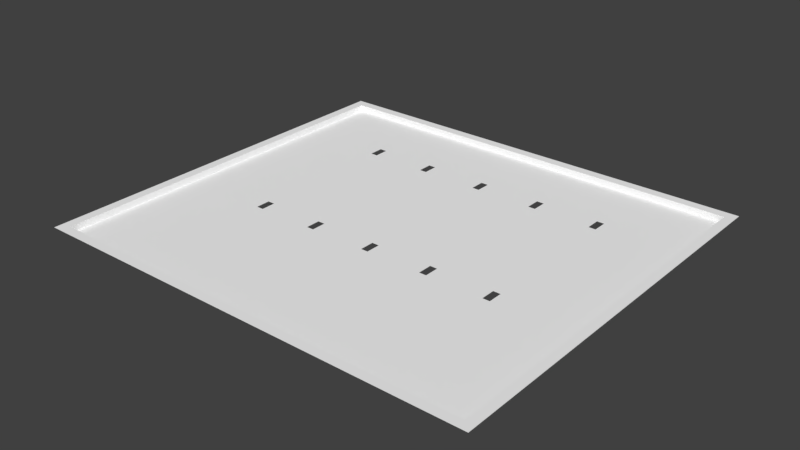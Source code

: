 # Source: PKCeiling.blend  (saved by Blender 2.79.0; exported with 4.5.12 LTS)
import bpy
from mathutils import Matrix  # noqa: F401  (used for matrix-valued properties, if any)

bpy.ops.wm.read_factory_settings(use_empty=True)
scene = bpy.context.scene
scene.name = 'Scene'

# ---- collections
col_collection_1 = bpy.data.collections.new('Collection 1'); scene.collection.children.link(col_collection_1)

# ---- materials (node trees are filled in below, after node groups)
mat_wall3inst = bpy.data.materials.new('Wall3INST')
mat_wall3inst.alpha_threshold = 0.0
mat_wall3inst.use_transparent_shadow = False
mat_wall3inst.diffuse_color = (0.9531, 0.9531, 0.9531, 1.0)
mat_wall3inst.roughness = 0.5

# ---- material node trees

# ---- world
world_world = bpy.data.worlds.new('World'); scene.world = world_world
world_world.color = (0.05088, 0.05088, 0.05088)
world_world.use_sun_shadow = False
world_world.sun_shadow_jitter_overblur = 0.0
world_world.cycles.sampling_method = 'MANUAL'

# ---- meshes
me_sm_pkceiling = bpy.data.meshes.new('SM_PKCeiling')
me_sm_pkceiling.from_pydata([(-337.5, 300.7, -5.0), (-337.5, 193.0, 5.0), (-337.5, 300.7, 5.0), (-337.5, 193.0, -5.0), (-337.5, 170.1, 5.0), (-337.5, 170.1, -5.0), (-337.5, -56.97, 5.0), (-337.5, -56.97, -5.0), (-337.5, -79.75, 5.0), (-337.5, -79.75, -5.0), (-337.5, -300.7, 5.0), (-337.5, -300.7, -5.0), (337.5, -300.7, 5.0), (210.1, -300.7, -5.0), (337.5, -300.7, -5.0), (210.1, -300.7, 5.0), (198.8, -300.7, -5.0), (198.8, -300.7, 5.0), (109.9, -300.7, -5.0), (109.9, -300.7, 5.0), (98.52, -300.7, -5.0), (98.52, -300.7, 5.0), (10.2, -300.7, -5.0), (10.2, -300.7, 5.0), (-1.117, -300.7, -5.0), (-1.117, -300.7, 5.0), (-90.08, -300.7, -5.0), (-90.08, -300.7, 5.0), (-101.3, -300.7, -5.0), (-101.3, -300.7, 5.0), (-189.8, -300.7, -5.0), (-189.8, -300.7, 5.0), (-201.0, -300.7, -5.0), (-201.0, -300.7, 5.0), (337.5, 193.0, -5.0), (337.5, 300.7, -5.0), (337.5, 300.7, 5.0), (337.5, 193.0, 5.0), (337.5, 170.1, -5.0), (337.5, 170.1, 5.0), (337.5, -56.97, -5.0), (337.5, -56.97, 5.0), (337.5, -79.75, -5.0), (337.5, -79.75, 5.0), (-201.0, 300.7, -5.0), (-201.0, 300.7, 5.0), (-189.8, 300.7, -5.0), (-189.8, 300.7, 5.0), (-101.3, 300.7, -5.0), (-101.3, 300.7, 5.0), (-90.08, 300.7, -5.0), (-90.08, 300.7, 5.0), (-1.117, 300.7, -5.0), (-1.117, 300.7, 5.0), (10.2, 300.7, -5.0), (10.2, 300.7, 5.0), (98.52, 300.7, -5.0), (98.52, 300.7, 5.0), (109.9, 300.7, -5.0), (109.9, 300.7, 5.0), (198.8, 300.7, -5.0), (198.8, 300.7, 5.0), (210.1, 300.7, -5.0), (210.1, 300.7, 5.0), (-201.0, -79.75, -5.0), (-189.8, -79.75, -5.0), (-201.0, -56.97, -5.0), (-101.3, -79.75, -5.0), (-189.8, -56.97, -5.0), (-90.08, -79.75, -5.0), (-101.3, -56.97, -5.0), (-1.117, -79.75, -5.0), (-90.08, -56.97, -5.0), (10.2, -79.75, -5.0), (-1.117, -56.97, -5.0), (98.52, -79.75, -5.0), (10.2, -56.97, -5.0), (109.9, -79.75, -5.0), (98.52, -56.97, -5.0), (198.8, -79.75, -5.0), (198.8, -56.97, -5.0), (210.1, -79.75, -5.0), (109.9, -56.97, -5.0), (210.1, -56.97, -5.0), (210.1, 170.1, -5.0), (198.8, 170.1, -5.0), (210.1, 193.0, -5.0), (109.9, 170.1, -5.0), (198.8, 193.0, -5.0), (109.9, 193.0, -5.0), (98.52, 193.0, -5.0), (98.52, 170.1, -5.0), (10.2, 193.0, -5.0), (10.2, 170.1, -5.0), (-1.117, 193.0, -5.0), (-1.117, 170.1, -5.0), (-90.08, 193.0, -5.0), (-90.08, 170.1, -5.0), (-101.3, 193.0, -5.0), (-101.3, 170.1, -5.0), (-189.8, 193.0, -5.0), (-189.8, 170.1, -5.0), (-201.0, 193.0, -5.0), (-201.0, 170.1, -5.0), (352.5, 300.7, 5.0), (337.5, 315.7, 5.0), (352.5, 315.7, 5.0), (210.1, 315.7, 5.0), (352.5, 193.0, 5.0), (198.8, 315.7, 5.0), (352.5, 170.1, 5.0), (352.5, -56.97, 5.0), (109.9, 315.7, 5.0), (98.52, 315.7, 5.0), (352.5, -79.75, 5.0), (10.2, 315.7, 5.0), (352.5, -300.7, 5.0), (352.5, -315.7, 5.0), (-1.117, 315.7, 5.0), (337.5, -315.7, 5.0), (210.1, -315.7, 5.0), (-90.08, 315.7, 5.0), (198.8, -315.7, 5.0), (-101.3, 315.7, 5.0), (109.9, -315.7, 5.0), (-189.8, 315.7, 5.0), (-201.0, 315.7, 5.0), (98.52, -315.7, 5.0), (-337.5, 315.7, 5.0), (10.2, -315.7, 5.0), (-1.117, -315.7, 5.0), (-90.08, -315.7, 5.0), (-101.3, -315.7, 5.0), (-189.8, -315.7, 5.0), (-201.0, -315.7, 5.0), (-337.5, -315.7, 5.0), (-352.5, -315.7, 5.0), (-352.5, -300.7, 5.0), (-352.5, -79.75, 5.0), (-352.5, -56.97, 5.0), (-352.5, 170.1, 5.0), (-352.5, 193.0, 5.0), (-352.5, 300.7, 5.0), (-352.5, 315.7, 5.0)], [], [(0, 1, 2), (1, 0, 3), (3, 4, 1), (4, 3, 5), (5, 6, 4), (6, 5, 7), (7, 8, 6), (8, 7, 9), (9, 10, 8), (10, 9, 11), (12, 13, 14), (12, 15, 13), (15, 16, 13), (15, 17, 16), (17, 18, 16), (17, 19, 18), (19, 20, 18), (19, 21, 20), (21, 22, 20), (21, 23, 22), (23, 24, 22), (23, 25, 24), (25, 26, 24), (25, 27, 26), (27, 28, 26), (27, 29, 28), (29, 30, 28), (29, 31, 30), (31, 32, 30), (31, 33, 32), (33, 11, 32), (33, 10, 11), (34, 35, 36), (36, 37, 34), (38, 34, 37), (37, 39, 38), (40, 38, 39), (39, 41, 40), (42, 40, 41), (41, 43, 42), (14, 42, 43), (43, 12, 14), (44, 0, 2), (44, 2, 45), (44, 45, 46), (46, 45, 47), (48, 46, 47), (48, 47, 49), (48, 49, 50), (50, 49, 51), (52, 50, 51), (52, 51, 53), (52, 53, 54), (54, 53, 55), (56, 54, 55), (56, 55, 57), (56, 57, 58), (58, 57, 59), (59, 60, 58), (60, 59, 61), (61, 62, 60), (62, 61, 63), (35, 62, 63), (35, 63, 36), (11, 9, 32), (32, 9, 64), (32, 64, 30), (7, 64, 9), (30, 64, 65), (64, 7, 66), (30, 65, 28), (5, 66, 7), (28, 65, 67), (28, 67, 26), (68, 67, 65), (26, 67, 69), (26, 69, 24), (67, 68, 70), (24, 69, 71), (24, 71, 22), (72, 71, 69), (22, 71, 73), (22, 73, 20), (71, 72, 74), (20, 73, 75), (20, 75, 18), (75, 73, 76), (18, 75, 77), (75, 76, 78), (79, 18, 77), (18, 79, 16), (79, 13, 16), (77, 80, 79), (13, 79, 81), (80, 77, 82), (42, 13, 81), (13, 42, 14), (81, 40, 42), (40, 81, 83), (84, 40, 83), (80, 84, 83), (40, 84, 38), (84, 34, 38), (84, 80, 85), (82, 85, 80), (34, 84, 86), (85, 82, 87), (34, 86, 62), (34, 62, 35), (86, 60, 62), (88, 60, 86), (87, 88, 85), (88, 58, 60), (88, 87, 89), (88, 89, 58), (89, 56, 58), (90, 56, 89), (90, 54, 56), (82, 91, 87), (91, 82, 78), (54, 90, 92), (91, 92, 90), (92, 52, 54), (78, 93, 91), (92, 91, 93), (76, 93, 78), (94, 52, 92), (74, 93, 76), (94, 50, 52), (93, 74, 95), (72, 95, 74), (94, 96, 50), (96, 48, 50), (97, 94, 95), (94, 97, 96), (95, 72, 97), (98, 48, 96), (70, 97, 72), (98, 46, 48), (97, 70, 99), (68, 99, 70), (98, 100, 46), (99, 68, 101), (101, 98, 99), (98, 101, 100), (66, 101, 68), (102, 46, 100), (101, 66, 103), (46, 102, 44), (66, 5, 103), (3, 103, 5), (103, 3, 102), (3, 44, 102), (44, 3, 0), (104, 105, 106), (105, 104, 36), (36, 107, 105), (108, 36, 104), (107, 36, 63), (37, 36, 108), (61, 107, 63), (108, 39, 37), (107, 61, 109), (39, 108, 110), (59, 109, 61), (111, 39, 110), (109, 59, 112), (39, 111, 41), (57, 112, 59), (111, 43, 41), (112, 57, 113), (43, 111, 114), (57, 115, 113), (114, 12, 43), (115, 57, 55), (12, 114, 116), (53, 115, 55), (117, 12, 116), (115, 53, 118), (12, 117, 119), (51, 118, 53), (119, 120, 12), (118, 51, 121), (15, 12, 120), (49, 121, 51), (120, 122, 15), (121, 49, 123), (122, 17, 15), (47, 123, 49), (122, 124, 17), (123, 47, 125), (19, 17, 124), (47, 126, 125), (124, 127, 19), (126, 47, 45), (127, 21, 19), (45, 128, 126), (127, 129, 21), (128, 45, 2), (23, 21, 129), (129, 130, 23), (130, 25, 23), (130, 131, 25), (27, 25, 131), (131, 132, 27), (132, 29, 27), (132, 133, 29), (31, 29, 133), (133, 134, 31), (134, 33, 31), (134, 135, 33), (10, 33, 135), (135, 136, 10), (136, 137, 10), (137, 8, 10), (8, 137, 138), (138, 6, 8), (6, 138, 139), (139, 4, 6), (4, 139, 140), (140, 1, 4), (1, 140, 141), (141, 142, 1), (1, 142, 2), (142, 128, 2), (128, 142, 143)])
me_sm_pkceiling.polygons.foreach_set('use_smooth', [True] * 226)
_k = set([(0, 2), (0, 3), (0, 44), (1, 2), (1, 4), (2, 45), (3, 5), (4, 6), (5, 7), (6, 8), (7, 9), (8, 10), (9, 11), (10, 11), (10, 33), (11, 32), (12, 14), (12, 15), (12, 43), (13, 14), (13, 16), (14, 42), (15, 17), (16, 18), (17, 19), (18, 20), (19, 21), (20, 22), (21, 23), (22, 24), (23, 25), (24, 26), (25, 27), (26, 28), (27, 29), (28, 30), (29, 31), (30, 32), (31, 33), (34, 35), (34, 38), (35, 36), (35, 62), (36, 37), (36, 63), (37, 39), (38, 40), (39, 41), (40, 42), (41, 43), (44, 46), (45, 47), (46, 48), (47, 49), (48, 50), (49, 51), (50, 52), (51, 53), (52, 54), (53, 55), (54, 56), (55, 57), (56, 58), (57, 59), (58, 60), (59, 61), (60, 62), (61, 63)])
me_sm_pkceiling.attributes.new('sharp_edge', 'BOOLEAN', 'EDGE').data.foreach_set('value', [ (min(e.vertices), max(e.vertices)) in _k for e in me_sm_pkceiling.edges])
_uv = me_sm_pkceiling.uv_layers.new(name='UVmap_0')
_uv.uv.foreach_set('vector', [0.8579, 0.9333, 0.8652, 0.8585, 0.8652, 0.9333, 0.8652, 0.8585, 0.8579, 0.9333, 0.8579, 0.8585, 0.8579, 0.8585, 0.8652, 0.8427, 0.8652, 0.8585, 0.8652, 0.8427, 0.8579, 0.8585, 0.8579, 0.8427, 0.8579, 0.8427, 0.8652, 0.6848, 0.8652, 0.8427, 0.8652, 0.6848, 0.8579, 0.8427, 0.8579, 0.6848, 0.8579, 0.6848, 0.8652, 0.6689, 0.8652, 0.6848, 0.8652, 0.6689, 0.8579, 0.6848, 0.8579, 0.6689, 0.8579, 0.6689, 0.8652, 0.5154, 0.8652, 0.6689, 0.8652, 0.5154, 0.8579, 0.6689, 0.8579, 0.5154, 0.9443, 0.01562, 0.9375, 0.1045, 0.9375, 0.01562, 0.9443, 0.01562, 0.9443, 0.1045, 0.9375, 0.1045, 0.9443, 0.1045, 0.9375, 0.1123, 0.9375, 0.1045, 0.9443, 0.1045, 0.9443, 0.1123, 0.9375, 0.1123, 0.9443, 0.1123, 0.9375, 0.1738, 0.9375, 0.1123, 0.9443, 0.1123, 0.9443, 0.1738, 0.9375, 0.1738, 0.9443, 0.1738, 0.9375, 0.1816, 0.9375, 0.1738, 0.9443, 0.1738, 0.9443, 0.1816, 0.9375, 0.1816, 0.9443, 0.1816, 0.9375, 0.2432, 0.9375, 0.1816, 0.9443, 0.1816, 0.9443, 0.2432, 0.9375, 0.2432, 0.9443, 0.2432, 0.9375, 0.251, 0.9375, 0.2432, 0.9443, 0.2432, 0.9443, 0.251, 0.9375, 0.251, 0.9443, 0.251, 0.9375, 0.313, 0.9375, 0.251, 0.9443, 0.251, 0.9443, 0.313, 0.9375, 0.313, 0.9443, 0.313, 0.9375, 0.3208, 0.9375, 0.313, 0.9443, 0.313, 0.9443, 0.3208, 0.9375, 0.3208, 0.9443, 0.3208, 0.9375, 0.3823, 0.9375, 0.3208, 0.9443, 0.3208, 0.9443, 0.3823, 0.9375, 0.3823, 0.9443, 0.3823, 0.9375, 0.3901, 0.9375, 0.3823, 0.9443, 0.3823, 0.9443, 0.3901, 0.9375, 0.3901, 0.9443, 0.3901, 0.9375, 0.4849, 0.9375, 0.3901, 0.9443, 0.3901, 0.9443, 0.4849, 0.9375, 0.4849, 0.8184, 0.5903, 0.8184, 0.5154, 0.8252, 0.5154, 0.8252, 0.5154, 0.8252, 0.5903, 0.8184, 0.5903, 0.8184, 0.6062, 0.8184, 0.5903, 0.8252, 0.5903, 0.8252, 0.5903, 0.8252, 0.6062, 0.8184, 0.6062, 0.8184, 0.7639, 0.8184, 0.6062, 0.8252, 0.6062, 0.8252, 0.6062, 0.8252, 0.7639, 0.8184, 0.7639, 0.8184, 0.7798, 0.8184, 0.7639, 0.8252, 0.7639, 0.8252, 0.7639, 0.8252, 0.7798, 0.8184, 0.7798, 0.8184, 0.9333, 0.8184, 0.7798, 0.8252, 0.7798, 0.8252, 0.7798, 0.8252, 0.9333, 0.8184, 0.9333, 0.9048, 0.8896, 0.9048, 0.9845, 0.8979, 0.9845, 0.9048, 0.8896, 0.8979, 0.9845, 0.8979, 0.8896, 0.9048, 0.8896, 0.8979, 0.8896, 0.9048, 0.8819, 0.9048, 0.8819, 0.8979, 0.8896, 0.8979, 0.8819, 0.9048, 0.8203, 0.9048, 0.8819, 0.8979, 0.8819, 0.9048, 0.8203, 0.8979, 0.8819, 0.8979, 0.8203, 0.9048, 0.8203, 0.8979, 0.8203, 0.9048, 0.8126, 0.9048, 0.8126, 0.8979, 0.8203, 0.8979, 0.8126, 0.9048, 0.7507, 0.9048, 0.8126, 0.8979, 0.8126, 0.9048, 0.7507, 0.8979, 0.8126, 0.8979, 0.7507, 0.9048, 0.7507, 0.8979, 0.7507, 0.9048, 0.7429, 0.9048, 0.7429, 0.8979, 0.7507, 0.8979, 0.7429, 0.9048, 0.6816, 0.9048, 0.7429, 0.8979, 0.7429, 0.9048, 0.6816, 0.8979, 0.7429, 0.8979, 0.6816, 0.9048, 0.6816, 0.8979, 0.6816, 0.9048, 0.6736, 0.9048, 0.6736, 0.8979, 0.6816, 0.8979, 0.6736, 0.8979, 0.6736, 0.9048, 0.6118, 0.9048, 0.6736, 0.9048, 0.6118, 0.8979, 0.6736, 0.8979, 0.6118, 0.8979, 0.6118, 0.9048, 0.604, 0.9048, 0.6118, 0.9048, 0.604, 0.8979, 0.6118, 0.8979, 0.604, 0.9048, 0.5154, 0.9048, 0.604, 0.8979, 0.604, 0.9048, 0.5154, 0.8979, 0.604, 0.8979, 0.5154, 0.9043, 0.4849, 0.751, 0.4849, 0.9043, 0.3901, 0.9043, 0.3901, 0.751, 0.4849, 0.751, 0.3901, 0.9043, 0.3901, 0.751, 0.3901, 0.9043, 0.3823, 0.7349, 0.4849, 0.751, 0.3901, 0.751, 0.4849, 0.9043, 0.3823, 0.751, 0.3901, 0.751, 0.3823, 0.751, 0.3901, 0.7349, 0.4849, 0.7349, 0.3901, 0.9043, 0.3823, 0.751, 0.3823, 0.9043, 0.3208, 0.5771, 0.4849, 0.7349, 0.3901, 0.7349, 0.4849, 0.9043, 0.3208, 0.751, 0.3823, 0.751, 0.3208, 0.9043, 0.3208, 0.751, 0.3208, 0.9043, 0.313, 0.7349, 0.3823, 0.751, 0.3208, 0.751, 0.3823, 0.9043, 0.313, 0.751, 0.3208, 0.751, 0.313, 0.9043, 0.313, 0.751, 0.313, 0.9043, 0.251, 0.751, 0.3208, 0.7349, 0.3823, 0.7349, 0.3208, 0.9043, 0.251, 0.751, 0.313, 0.751, 0.251, 0.9043, 0.251, 0.751, 0.251, 0.9043, 0.2432, 0.7349, 0.313, 0.751, 0.251, 0.751, 0.313, 0.9043, 0.2432, 0.751, 0.251, 0.751, 0.2432, 0.9043, 0.2432, 0.751, 0.2432, 0.9043, 0.1816, 0.751, 0.251, 0.7349, 0.313, 0.7349, 0.251, 0.9043, 0.1816, 0.751, 0.2432, 0.751, 0.1816, 0.9043, 0.1816, 0.751, 0.1816, 0.9043, 0.1738, 0.751, 0.1816, 0.751, 0.2432, 0.7349, 0.2432, 0.9043, 0.1738, 0.751, 0.1816, 0.751, 0.1738, 0.751, 0.1816, 0.7349, 0.2432, 0.7349, 0.1816, 0.751, 0.1123, 0.9043, 0.1738, 0.751, 0.1738, 0.9043, 0.1738, 0.751, 0.1123, 0.9043, 0.1123, 0.751, 0.1123, 0.9043, 0.1045, 0.9043, 0.1123, 0.751, 0.1738, 0.7349, 0.1123, 0.751, 0.1123, 0.9043, 0.1045, 0.751, 0.1123, 0.751, 0.1045, 0.7349, 0.1123, 0.751, 0.1738, 0.7349, 0.1738, 0.751, 0.01562, 0.9043, 0.1045, 0.751, 0.1045, 0.9043, 0.1045, 0.751, 0.01562, 0.9043, 0.01562, 0.751, 0.1045, 0.7349, 0.01562, 0.751, 0.01562, 0.7349, 0.01562, 0.751, 0.1045, 0.7349, 0.1045, 0.5771, 0.1045, 0.7349, 0.01562, 0.7349, 0.1045, 0.7349, 0.1123, 0.5771, 0.1045, 0.7349, 0.1045, 0.7349, 0.01562, 0.5771, 0.1045, 0.5771, 0.01562, 0.5771, 0.1045, 0.5615, 0.01562, 0.5771, 0.01562, 0.5771, 0.1045, 0.7349, 0.1123, 0.5771, 0.1123, 0.7349, 0.1738, 0.5771, 0.1123, 0.7349, 0.1123, 0.5615, 0.01562, 0.5771, 0.1045, 0.5615, 0.1045, 0.5771, 0.1123, 0.7349, 0.1738, 0.5771, 0.1738, 0.5615, 0.01562, 0.5615, 0.1045, 0.4866, 0.1045, 0.5615, 0.01562, 0.4866, 0.1045, 0.4866, 0.01562, 0.5615, 0.1045, 0.4866, 0.1123, 0.4866, 0.1045, 0.5615, 0.1123, 0.4866, 0.1123, 0.5615, 0.1045, 0.5771, 0.1738, 0.5615, 0.1123, 0.5771, 0.1123, 0.5615, 0.1123, 0.4866, 0.1738, 0.4866, 0.1123, 0.5615, 0.1123, 0.5771, 0.1738, 0.5615, 0.1738, 0.5615, 0.1123, 0.5615, 0.1738, 0.4866, 0.1738, 0.5615, 0.1738, 0.4866, 0.1816, 0.4866, 0.1738, 0.5615, 0.1816, 0.4866, 0.1816, 0.5615, 0.1738, 0.5615, 0.1816, 0.4866, 0.2432, 0.4866, 0.1816, 0.7349, 0.1738, 0.5771, 0.1816, 0.5771, 0.1738, 0.5771, 0.1816, 0.7349, 0.1738, 0.7349, 0.1816, 0.4866, 0.2432, 0.5615, 0.1816, 0.5615, 0.2432, 0.5771, 0.1816, 0.5615, 0.2432, 0.5615, 0.1816, 0.5615, 0.2432, 0.4866, 0.251, 0.4866, 0.2432, 0.7349, 0.1816, 0.5771, 0.2432, 0.5771, 0.1816, 0.5615, 0.2432, 0.5771, 0.1816, 0.5771, 0.2432, 0.7349, 0.2432, 0.5771, 0.2432, 0.7349, 0.1816, 0.5615, 0.251, 0.4866, 0.251, 0.5615, 0.2432, 0.7349, 0.251, 0.5771, 0.2432, 0.7349, 0.2432, 0.5615, 0.251, 0.4866, 0.313, 0.4866, 0.251, 0.5771, 0.2432, 0.7349, 0.251, 0.5771, 0.251, 0.7349, 0.313, 0.5771, 0.251, 0.7349, 0.251, 0.5615, 0.251, 0.5615, 0.313, 0.4866, 0.313, 0.5615, 0.313, 0.4866, 0.3208, 0.4866, 0.313, 0.5771, 0.313, 0.5615, 0.251, 0.5771, 0.251, 0.5615, 0.251, 0.5771, 0.313, 0.5615, 0.313, 0.5771, 0.251, 0.7349, 0.313, 0.5771, 0.313, 0.5615, 0.3208, 0.4866, 0.3208, 0.5615, 0.313, 0.7349, 0.3208, 0.5771, 0.313, 0.7349, 0.313, 0.5615, 0.3208, 0.4866, 0.3823, 0.4866, 0.3208, 0.5771, 0.313, 0.7349, 0.3208, 0.5771, 0.3208, 0.7349, 0.3823, 0.5771, 0.3208, 0.7349, 0.3208, 0.5615, 0.3208, 0.5615, 0.3823, 0.4866, 0.3823, 0.5771, 0.3208, 0.7349, 0.3823, 0.5771, 0.3823, 0.5771, 0.3823, 0.5615, 0.3208, 0.5771, 0.3208, 0.5615, 0.3208, 0.5771, 0.3823, 0.5615, 0.3823, 0.7349, 0.3901, 0.5771, 0.3823, 0.7349, 0.3823, 0.5615, 0.3901, 0.4866, 0.3823, 0.5615, 0.3823, 0.5771, 0.3823, 0.7349, 0.3901, 0.5771, 0.3901, 0.4866, 0.3823, 0.5615, 0.3901, 0.4866, 0.3901, 0.7349, 0.3901, 0.5771, 0.4849, 0.5771, 0.3901, 0.5615, 0.4849, 0.5771, 0.3901, 0.5771, 0.4849, 0.5771, 0.3901, 0.5615, 0.4849, 0.5615, 0.3901, 0.5615, 0.4849, 0.4866, 0.3901, 0.5615, 0.3901, 0.4866, 0.3901, 0.5615, 0.4849, 0.4866, 0.4849, 0.0253, 0.01562, 0.01487, 0.02637, 0.01487, 0.01562, 0.01487, 0.02637, 0.0253, 0.01562, 0.0253, 0.02637, 0.0253, 0.02637, 0.01487, 0.1147, 0.01487, 0.02637, 0.1001, 0.01562, 0.0253, 0.02637, 0.0253, 0.01562, 0.01487, 0.1147, 0.0253, 0.02637, 0.0253, 0.1147, 0.1001, 0.02637, 0.0253, 0.02637, 0.1001, 0.01562, 0.0253, 0.1226, 0.01487, 0.1147, 0.0253, 0.1147, 0.1001, 0.01562, 0.116, 0.02637, 0.1001, 0.02637, 0.01487, 0.1147, 0.0253, 0.1226, 0.01487, 0.1226, 0.116, 0.02637, 0.1001, 0.01562, 0.116, 0.01562, 0.0253, 0.1846, 0.01487, 0.1226, 0.0253, 0.1226, 0.2737, 0.01562, 0.116, 0.02637, 0.116, 0.01562, 0.01487, 0.1226, 0.0253, 0.1846, 0.01487, 0.1846, 0.116, 0.02637, 0.2737, 0.01562, 0.2737, 0.02637, 0.0253, 0.1924, 0.01487, 0.1846, 0.0253, 0.1846, 0.2737, 0.01562, 0.2896, 0.02637, 0.2737, 0.02637, 0.01487, 0.1846, 0.0253, 0.1924, 0.01487, 0.1924, 0.2896, 0.02637, 0.2737, 0.01562, 0.2896, 0.01562, 0.0253, 0.1924, 0.01487, 0.2539, 0.01487, 0.1924, 0.2896, 0.01562, 0.4431, 0.02637, 0.2896, 0.02637, 0.01487, 0.2539, 0.0253, 0.1924, 0.0253, 0.2539, 0.4431, 0.02637, 0.2896, 0.01562, 0.4431, 0.01562, 0.0253, 0.2617, 0.01487, 0.2539, 0.0253, 0.2539, 0.4536, 0.01562, 0.4431, 0.02637, 0.4431, 0.01562, 0.01487, 0.2539, 0.0253, 0.2617, 0.01487, 0.2617, 0.4431, 0.02637, 0.4536, 0.01562, 0.4536, 0.02637, 0.0253, 0.3232, 0.01487, 0.2617, 0.0253, 0.2617, 0.4536, 0.02637, 0.4536, 0.1147, 0.4431, 0.02637, 0.01487, 0.2617, 0.0253, 0.3232, 0.01487, 0.3232, 0.4431, 0.1147, 0.4431, 0.02637, 0.4536, 0.1147, 0.0253, 0.3311, 0.01487, 0.3232, 0.0253, 0.3232, 0.4536, 0.1147, 0.4536, 0.1226, 0.4431, 0.1147, 0.01487, 0.3232, 0.0253, 0.3311, 0.01487, 0.3311, 0.4536, 0.1226, 0.4431, 0.1226, 0.4431, 0.1147, 0.0253, 0.3926, 0.01487, 0.3311, 0.0253, 0.3311, 0.4536, 0.1226, 0.4536, 0.1846, 0.4431, 0.1226, 0.01487, 0.3311, 0.0253, 0.3926, 0.01487, 0.3926, 0.4431, 0.1846, 0.4431, 0.1226, 0.4536, 0.1846, 0.0253, 0.3926, 0.01487, 0.4004, 0.01487, 0.3926, 0.4536, 0.1846, 0.4536, 0.1924, 0.4431, 0.1846, 0.01487, 0.4004, 0.0253, 0.3926, 0.0253, 0.4004, 0.4536, 0.1924, 0.4431, 0.1924, 0.4431, 0.1846, 0.0253, 0.4004, 0.01487, 0.4951, 0.01487, 0.4004, 0.4536, 0.1924, 0.4536, 0.2539, 0.4431, 0.1924, 0.01487, 0.4951, 0.0253, 0.4004, 0.0253, 0.4951, 0.4431, 0.2539, 0.4431, 0.1924, 0.4536, 0.2539, 0.4536, 0.2539, 0.4536, 0.2617, 0.4431, 0.2539, 0.4536, 0.2617, 0.4431, 0.2617, 0.4431, 0.2539, 0.4536, 0.2617, 0.4536, 0.3232, 0.4431, 0.2617, 0.4431, 0.3232, 0.4431, 0.2617, 0.4536, 0.3232, 0.4536, 0.3232, 0.4536, 0.3311, 0.4431, 0.3232, 0.4536, 0.3311, 0.4431, 0.3311, 0.4431, 0.3232, 0.4536, 0.3311, 0.4536, 0.3926, 0.4431, 0.3311, 0.4431, 0.3926, 0.4431, 0.3311, 0.4536, 0.3926, 0.4536, 0.3926, 0.4536, 0.4004, 0.4431, 0.3926, 0.4536, 0.4004, 0.4431, 0.4004, 0.4431, 0.3926, 0.4536, 0.4004, 0.4536, 0.4951, 0.4431, 0.4004, 0.4431, 0.4951, 0.4431, 0.4004, 0.4536, 0.4951, 0.4536, 0.4951, 0.4536, 0.5056, 0.4431, 0.4951, 0.4536, 0.5056, 0.4431, 0.5056, 0.4431, 0.4951, 0.4431, 0.5056, 0.2896, 0.4951, 0.4431, 0.4951, 0.2896, 0.4951, 0.4431, 0.5056, 0.2896, 0.5056, 0.2896, 0.5056, 0.2737, 0.4951, 0.2896, 0.4951, 0.2737, 0.4951, 0.2896, 0.5056, 0.2737, 0.5056, 0.2737, 0.5056, 0.116, 0.4951, 0.2737, 0.4951, 0.116, 0.4951, 0.2737, 0.5056, 0.116, 0.5056, 0.116, 0.5056, 0.1001, 0.4951, 0.116, 0.4951, 0.1001, 0.4951, 0.116, 0.5056, 0.1001, 0.5056, 0.1001, 0.5056, 0.0253, 0.5056, 0.1001, 0.4951, 0.1001, 0.4951, 0.0253, 0.5056, 0.0253, 0.4951, 0.0253, 0.5056, 0.01487, 0.4951, 0.0253, 0.4951, 0.01487, 0.4951, 0.0253, 0.5056, 0.01487, 0.5056])
_uv.active_render = True
_uv = me_sm_pkceiling.uv_layers.new(name='LightMapUV')
_uv.uv.foreach_set('vector', [0.8579, 0.9333, 0.8652, 0.8585, 0.8652, 0.9333, 0.8652, 0.8585, 0.8579, 0.9333, 0.8579, 0.8585, 0.8579, 0.8585, 0.8652, 0.8427, 0.8652, 0.8585, 0.8652, 0.8427, 0.8579, 0.8585, 0.8579, 0.8427, 0.8579, 0.8427, 0.8652, 0.6848, 0.8652, 0.8427, 0.8652, 0.6848, 0.8579, 0.8427, 0.8579, 0.6848, 0.8579, 0.6848, 0.8652, 0.6689, 0.8652, 0.6848, 0.8652, 0.6689, 0.8579, 0.6848, 0.8579, 0.6689, 0.8579, 0.6689, 0.8652, 0.5154, 0.8652, 0.6689, 0.8652, 0.5154, 0.8579, 0.6689, 0.8579, 0.5154, 0.9443, 0.01562, 0.9375, 0.1045, 0.9375, 0.01562, 0.9443, 0.01562, 0.9443, 0.1045, 0.9375, 0.1045, 0.9443, 0.1045, 0.9375, 0.1123, 0.9375, 0.1045, 0.9443, 0.1045, 0.9443, 0.1123, 0.9375, 0.1123, 0.9443, 0.1123, 0.9375, 0.1738, 0.9375, 0.1123, 0.9443, 0.1123, 0.9443, 0.1738, 0.9375, 0.1738, 0.9443, 0.1738, 0.9375, 0.1816, 0.9375, 0.1738, 0.9443, 0.1738, 0.9443, 0.1816, 0.9375, 0.1816, 0.9443, 0.1816, 0.9375, 0.2432, 0.9375, 0.1816, 0.9443, 0.1816, 0.9443, 0.2432, 0.9375, 0.2432, 0.9443, 0.2432, 0.9375, 0.251, 0.9375, 0.2432, 0.9443, 0.2432, 0.9443, 0.251, 0.9375, 0.251, 0.9443, 0.251, 0.9375, 0.313, 0.9375, 0.251, 0.9443, 0.251, 0.9443, 0.313, 0.9375, 0.313, 0.9443, 0.313, 0.9375, 0.3208, 0.9375, 0.313, 0.9443, 0.313, 0.9443, 0.3208, 0.9375, 0.3208, 0.9443, 0.3208, 0.9375, 0.3823, 0.9375, 0.3208, 0.9443, 0.3208, 0.9443, 0.3823, 0.9375, 0.3823, 0.9443, 0.3823, 0.9375, 0.3901, 0.9375, 0.3823, 0.9443, 0.3823, 0.9443, 0.3901, 0.9375, 0.3901, 0.9443, 0.3901, 0.9375, 0.4849, 0.9375, 0.3901, 0.9443, 0.3901, 0.9443, 0.4849, 0.9375, 0.4849, 0.8184, 0.5903, 0.8184, 0.5154, 0.8252, 0.5154, 0.8252, 0.5154, 0.8252, 0.5903, 0.8184, 0.5903, 0.8184, 0.6062, 0.8184, 0.5903, 0.8252, 0.5903, 0.8252, 0.5903, 0.8252, 0.6062, 0.8184, 0.6062, 0.8184, 0.7639, 0.8184, 0.6062, 0.8252, 0.6062, 0.8252, 0.6062, 0.8252, 0.7639, 0.8184, 0.7639, 0.8184, 0.7798, 0.8184, 0.7639, 0.8252, 0.7639, 0.8252, 0.7639, 0.8252, 0.7798, 0.8184, 0.7798, 0.8184, 0.9333, 0.8184, 0.7798, 0.8252, 0.7798, 0.8252, 0.7798, 0.8252, 0.9333, 0.8184, 0.9333, 0.9048, 0.8896, 0.9048, 0.9845, 0.8979, 0.9845, 0.9048, 0.8896, 0.8979, 0.9845, 0.8979, 0.8896, 0.9048, 0.8896, 0.8979, 0.8896, 0.9048, 0.8819, 0.9048, 0.8819, 0.8979, 0.8896, 0.8979, 0.8819, 0.9048, 0.8203, 0.9048, 0.8819, 0.8979, 0.8819, 0.9048, 0.8203, 0.8979, 0.8819, 0.8979, 0.8203, 0.9048, 0.8203, 0.8979, 0.8203, 0.9048, 0.8126, 0.9048, 0.8126, 0.8979, 0.8203, 0.8979, 0.8126, 0.9048, 0.7507, 0.9048, 0.8126, 0.8979, 0.8126, 0.9048, 0.7507, 0.8979, 0.8126, 0.8979, 0.7507, 0.9048, 0.7507, 0.8979, 0.7507, 0.9048, 0.7429, 0.9048, 0.7429, 0.8979, 0.7507, 0.8979, 0.7429, 0.9048, 0.6816, 0.9048, 0.7429, 0.8979, 0.7429, 0.9048, 0.6816, 0.8979, 0.7429, 0.8979, 0.6816, 0.9048, 0.6816, 0.8979, 0.6816, 0.9048, 0.6736, 0.9048, 0.6736, 0.8979, 0.6816, 0.8979, 0.6736, 0.8979, 0.6736, 0.9048, 0.6118, 0.9048, 0.6736, 0.9048, 0.6118, 0.8979, 0.6736, 0.8979, 0.6118, 0.8979, 0.6118, 0.9048, 0.604, 0.9048, 0.6118, 0.9048, 0.604, 0.8979, 0.6118, 0.8979, 0.604, 0.9048, 0.5154, 0.9048, 0.604, 0.8979, 0.604, 0.9048, 0.5154, 0.8979, 0.604, 0.8979, 0.5154, 0.9043, 0.4849, 0.751, 0.4849, 0.9043, 0.3901, 0.9043, 0.3901, 0.751, 0.4849, 0.751, 0.3901, 0.9043, 0.3901, 0.751, 0.3901, 0.9043, 0.3823, 0.7349, 0.4849, 0.751, 0.3901, 0.751, 0.4849, 0.9043, 0.3823, 0.751, 0.3901, 0.751, 0.3823, 0.751, 0.3901, 0.7349, 0.4849, 0.7349, 0.3901, 0.9043, 0.3823, 0.751, 0.3823, 0.9043, 0.3208, 0.5771, 0.4849, 0.7349, 0.3901, 0.7349, 0.4849, 0.9043, 0.3208, 0.751, 0.3823, 0.751, 0.3208, 0.9043, 0.3208, 0.751, 0.3208, 0.9043, 0.313, 0.7349, 0.3823, 0.751, 0.3208, 0.751, 0.3823, 0.9043, 0.313, 0.751, 0.3208, 0.751, 0.313, 0.9043, 0.313, 0.751, 0.313, 0.9043, 0.251, 0.751, 0.3208, 0.7349, 0.3823, 0.7349, 0.3208, 0.9043, 0.251, 0.751, 0.313, 0.751, 0.251, 0.9043, 0.251, 0.751, 0.251, 0.9043, 0.2432, 0.7349, 0.313, 0.751, 0.251, 0.751, 0.313, 0.9043, 0.2432, 0.751, 0.251, 0.751, 0.2432, 0.9043, 0.2432, 0.751, 0.2432, 0.9043, 0.1816, 0.751, 0.251, 0.7349, 0.313, 0.7349, 0.251, 0.9043, 0.1816, 0.751, 0.2432, 0.751, 0.1816, 0.9043, 0.1816, 0.751, 0.1816, 0.9043, 0.1738, 0.751, 0.1816, 0.751, 0.2432, 0.7349, 0.2432, 0.9043, 0.1738, 0.751, 0.1816, 0.751, 0.1738, 0.751, 0.1816, 0.7349, 0.2432, 0.7349, 0.1816, 0.751, 0.1123, 0.9043, 0.1738, 0.751, 0.1738, 0.9043, 0.1738, 0.751, 0.1123, 0.9043, 0.1123, 0.751, 0.1123, 0.9043, 0.1045, 0.9043, 0.1123, 0.751, 0.1738, 0.7349, 0.1123, 0.751, 0.1123, 0.9043, 0.1045, 0.751, 0.1123, 0.751, 0.1045, 0.7349, 0.1123, 0.751, 0.1738, 0.7349, 0.1738, 0.751, 0.01562, 0.9043, 0.1045, 0.751, 0.1045, 0.9043, 0.1045, 0.751, 0.01562, 0.9043, 0.01562, 0.751, 0.1045, 0.7349, 0.01562, 0.751, 0.01562, 0.7349, 0.01562, 0.751, 0.1045, 0.7349, 0.1045, 0.5771, 0.1045, 0.7349, 0.01562, 0.7349, 0.1045, 0.7349, 0.1123, 0.5771, 0.1045, 0.7349, 0.1045, 0.7349, 0.01562, 0.5771, 0.1045, 0.5771, 0.01562, 0.5771, 0.1045, 0.5615, 0.01562, 0.5771, 0.01562, 0.5771, 0.1045, 0.7349, 0.1123, 0.5771, 0.1123, 0.7349, 0.1738, 0.5771, 0.1123, 0.7349, 0.1123, 0.5615, 0.01562, 0.5771, 0.1045, 0.5615, 0.1045, 0.5771, 0.1123, 0.7349, 0.1738, 0.5771, 0.1738, 0.5615, 0.01562, 0.5615, 0.1045, 0.4866, 0.1045, 0.5615, 0.01562, 0.4866, 0.1045, 0.4866, 0.01562, 0.5615, 0.1045, 0.4866, 0.1123, 0.4866, 0.1045, 0.5615, 0.1123, 0.4866, 0.1123, 0.5615, 0.1045, 0.5771, 0.1738, 0.5615, 0.1123, 0.5771, 0.1123, 0.5615, 0.1123, 0.4866, 0.1738, 0.4866, 0.1123, 0.5615, 0.1123, 0.5771, 0.1738, 0.5615, 0.1738, 0.5615, 0.1123, 0.5615, 0.1738, 0.4866, 0.1738, 0.5615, 0.1738, 0.4866, 0.1816, 0.4866, 0.1738, 0.5615, 0.1816, 0.4866, 0.1816, 0.5615, 0.1738, 0.5615, 0.1816, 0.4866, 0.2432, 0.4866, 0.1816, 0.7349, 0.1738, 0.5771, 0.1816, 0.5771, 0.1738, 0.5771, 0.1816, 0.7349, 0.1738, 0.7349, 0.1816, 0.4866, 0.2432, 0.5615, 0.1816, 0.5615, 0.2432, 0.5771, 0.1816, 0.5615, 0.2432, 0.5615, 0.1816, 0.5615, 0.2432, 0.4866, 0.251, 0.4866, 0.2432, 0.7349, 0.1816, 0.5771, 0.2432, 0.5771, 0.1816, 0.5615, 0.2432, 0.5771, 0.1816, 0.5771, 0.2432, 0.7349, 0.2432, 0.5771, 0.2432, 0.7349, 0.1816, 0.5615, 0.251, 0.4866, 0.251, 0.5615, 0.2432, 0.7349, 0.251, 0.5771, 0.2432, 0.7349, 0.2432, 0.5615, 0.251, 0.4866, 0.313, 0.4866, 0.251, 0.5771, 0.2432, 0.7349, 0.251, 0.5771, 0.251, 0.7349, 0.313, 0.5771, 0.251, 0.7349, 0.251, 0.5615, 0.251, 0.5615, 0.313, 0.4866, 0.313, 0.5615, 0.313, 0.4866, 0.3208, 0.4866, 0.313, 0.5771, 0.313, 0.5615, 0.251, 0.5771, 0.251, 0.5615, 0.251, 0.5771, 0.313, 0.5615, 0.313, 0.5771, 0.251, 0.7349, 0.313, 0.5771, 0.313, 0.5615, 0.3208, 0.4866, 0.3208, 0.5615, 0.313, 0.7349, 0.3208, 0.5771, 0.313, 0.7349, 0.313, 0.5615, 0.3208, 0.4866, 0.3823, 0.4866, 0.3208, 0.5771, 0.313, 0.7349, 0.3208, 0.5771, 0.3208, 0.7349, 0.3823, 0.5771, 0.3208, 0.7349, 0.3208, 0.5615, 0.3208, 0.5615, 0.3823, 0.4866, 0.3823, 0.5771, 0.3208, 0.7349, 0.3823, 0.5771, 0.3823, 0.5771, 0.3823, 0.5615, 0.3208, 0.5771, 0.3208, 0.5615, 0.3208, 0.5771, 0.3823, 0.5615, 0.3823, 0.7349, 0.3901, 0.5771, 0.3823, 0.7349, 0.3823, 0.5615, 0.3901, 0.4866, 0.3823, 0.5615, 0.3823, 0.5771, 0.3823, 0.7349, 0.3901, 0.5771, 0.3901, 0.4866, 0.3823, 0.5615, 0.3901, 0.4866, 0.3901, 0.7349, 0.3901, 0.5771, 0.4849, 0.5771, 0.3901, 0.5615, 0.4849, 0.5771, 0.3901, 0.5771, 0.4849, 0.5771, 0.3901, 0.5615, 0.4849, 0.5615, 0.3901, 0.5615, 0.4849, 0.4866, 0.3901, 0.5615, 0.3901, 0.4866, 0.3901, 0.5615, 0.4849, 0.4866, 0.4849, 0.0253, 0.01562, 0.01487, 0.02637, 0.01487, 0.01562, 0.01487, 0.02637, 0.0253, 0.01562, 0.0253, 0.02637, 0.0253, 0.02637, 0.01487, 0.1147, 0.01487, 0.02637, 0.1001, 0.01562, 0.0253, 0.02637, 0.0253, 0.01562, 0.01487, 0.1147, 0.0253, 0.02637, 0.0253, 0.1147, 0.1001, 0.02637, 0.0253, 0.02637, 0.1001, 0.01562, 0.0253, 0.1226, 0.01487, 0.1147, 0.0253, 0.1147, 0.1001, 0.01562, 0.116, 0.02637, 0.1001, 0.02637, 0.01487, 0.1147, 0.0253, 0.1226, 0.01487, 0.1226, 0.116, 0.02637, 0.1001, 0.01562, 0.116, 0.01562, 0.0253, 0.1846, 0.01487, 0.1226, 0.0253, 0.1226, 0.2737, 0.01562, 0.116, 0.02637, 0.116, 0.01562, 0.01487, 0.1226, 0.0253, 0.1846, 0.01487, 0.1846, 0.116, 0.02637, 0.2737, 0.01562, 0.2737, 0.02637, 0.0253, 0.1924, 0.01487, 0.1846, 0.0253, 0.1846, 0.2737, 0.01562, 0.2896, 0.02637, 0.2737, 0.02637, 0.01487, 0.1846, 0.0253, 0.1924, 0.01487, 0.1924, 0.2896, 0.02637, 0.2737, 0.01562, 0.2896, 0.01562, 0.0253, 0.1924, 0.01487, 0.2539, 0.01487, 0.1924, 0.2896, 0.01562, 0.4431, 0.02637, 0.2896, 0.02637, 0.01487, 0.2539, 0.0253, 0.1924, 0.0253, 0.2539, 0.4431, 0.02637, 0.2896, 0.01562, 0.4431, 0.01562, 0.0253, 0.2617, 0.01487, 0.2539, 0.0253, 0.2539, 0.4536, 0.01562, 0.4431, 0.02637, 0.4431, 0.01562, 0.01487, 0.2539, 0.0253, 0.2617, 0.01487, 0.2617, 0.4431, 0.02637, 0.4536, 0.01562, 0.4536, 0.02637, 0.0253, 0.3232, 0.01487, 0.2617, 0.0253, 0.2617, 0.4536, 0.02637, 0.4536, 0.1147, 0.4431, 0.02637, 0.01487, 0.2617, 0.0253, 0.3232, 0.01487, 0.3232, 0.4431, 0.1147, 0.4431, 0.02637, 0.4536, 0.1147, 0.0253, 0.3311, 0.01487, 0.3232, 0.0253, 0.3232, 0.4536, 0.1147, 0.4536, 0.1226, 0.4431, 0.1147, 0.01487, 0.3232, 0.0253, 0.3311, 0.01487, 0.3311, 0.4536, 0.1226, 0.4431, 0.1226, 0.4431, 0.1147, 0.0253, 0.3926, 0.01487, 0.3311, 0.0253, 0.3311, 0.4536, 0.1226, 0.4536, 0.1846, 0.4431, 0.1226, 0.01487, 0.3311, 0.0253, 0.3926, 0.01487, 0.3926, 0.4431, 0.1846, 0.4431, 0.1226, 0.4536, 0.1846, 0.0253, 0.3926, 0.01487, 0.4004, 0.01487, 0.3926, 0.4536, 0.1846, 0.4536, 0.1924, 0.4431, 0.1846, 0.01487, 0.4004, 0.0253, 0.3926, 0.0253, 0.4004, 0.4536, 0.1924, 0.4431, 0.1924, 0.4431, 0.1846, 0.0253, 0.4004, 0.01487, 0.4951, 0.01487, 0.4004, 0.4536, 0.1924, 0.4536, 0.2539, 0.4431, 0.1924, 0.01487, 0.4951, 0.0253, 0.4004, 0.0253, 0.4951, 0.4431, 0.2539, 0.4431, 0.1924, 0.4536, 0.2539, 0.4536, 0.2539, 0.4536, 0.2617, 0.4431, 0.2539, 0.4536, 0.2617, 0.4431, 0.2617, 0.4431, 0.2539, 0.4536, 0.2617, 0.4536, 0.3232, 0.4431, 0.2617, 0.4431, 0.3232, 0.4431, 0.2617, 0.4536, 0.3232, 0.4536, 0.3232, 0.4536, 0.3311, 0.4431, 0.3232, 0.4536, 0.3311, 0.4431, 0.3311, 0.4431, 0.3232, 0.4536, 0.3311, 0.4536, 0.3926, 0.4431, 0.3311, 0.4431, 0.3926, 0.4431, 0.3311, 0.4536, 0.3926, 0.4536, 0.3926, 0.4536, 0.4004, 0.4431, 0.3926, 0.4536, 0.4004, 0.4431, 0.4004, 0.4431, 0.3926, 0.4536, 0.4004, 0.4536, 0.4951, 0.4431, 0.4004, 0.4431, 0.4951, 0.4431, 0.4004, 0.4536, 0.4951, 0.4536, 0.4951, 0.4536, 0.5056, 0.4431, 0.4951, 0.4536, 0.5056, 0.4431, 0.5056, 0.4431, 0.4951, 0.4431, 0.5056, 0.2896, 0.4951, 0.4431, 0.4951, 0.2896, 0.4951, 0.4431, 0.5056, 0.2896, 0.5056, 0.2896, 0.5056, 0.2737, 0.4951, 0.2896, 0.4951, 0.2737, 0.4951, 0.2896, 0.5056, 0.2737, 0.5056, 0.2737, 0.5056, 0.116, 0.4951, 0.2737, 0.4951, 0.116, 0.4951, 0.2737, 0.5056, 0.116, 0.5056, 0.116, 0.5056, 0.1001, 0.4951, 0.116, 0.4951, 0.1001, 0.4951, 0.116, 0.5056, 0.1001, 0.5056, 0.1001, 0.5056, 0.0253, 0.5056, 0.1001, 0.4951, 0.1001, 0.4951, 0.0253, 0.5056, 0.0253, 0.4951, 0.0253, 0.5056, 0.01487, 0.4951, 0.0253, 0.4951, 0.01487, 0.4951, 0.0253, 0.5056, 0.01487, 0.5056])
me_sm_pkceiling.materials.append(mat_wall3inst)
me_sm_pkceiling.use_remesh_preserve_volume = False
me_sm_pkceiling.use_remesh_preserve_attributes = False
me_sm_pkceiling.use_mirror_vertex_groups = False
me_sm_pkceiling.update()
me_sm_pkceiling.normals_split_custom_set([tuple(v) for v in zip(*[iter([-1.0, 0.0, 0.0, -1.0, 0.0, 0.0, -1.0, 0.0, 0.0, -1.0, 0.0, 0.0, -1.0, 0.0, 0.0, -1.0, 0.0, 0.0, -1.0, 0.0, 0.0, -1.0, 0.0, 0.0, -1.0, 0.0, 0.0, -1.0, 0.0, 0.0, -1.0, 0.0, 0.0, -1.0, 0.0, 0.0, -1.0, 0.0, 0.0, -1.0, 0.0, 0.0, -1.0, 0.0, 0.0, -1.0, 0.0, 0.0, -1.0, 0.0, 0.0, -1.0, 0.0, 0.0, -1.0, 0.0, 0.0, -1.0, 0.0, 0.0, -1.0, 0.0, 0.0, -1.0, 0.0, 0.0, -1.0, 0.0, 0.0, -1.0, 0.0, 0.0, -1.0, 0.0, 0.0, -1.0, 0.0, 0.0, -1.0, 0.0, 0.0, -1.0, 0.0, 0.0, -1.0, 0.0, 0.0, -1.0, 0.0, 0.0, 0.0, -1.0, 0.0, 0.0, -1.0, 0.0, 0.0, -1.0, 0.0, 0.0, -1.0, 0.0, 0.0, -1.0, 0.0, 0.0, -1.0, 0.0, 0.0, -1.0, 0.0, 0.0, -1.0, 0.0, 0.0, -1.0, 0.0, 0.0, -1.0, 0.0, 0.0, -1.0, 0.0, 0.0, -1.0, 0.0, 0.0, -1.0, 0.0, 0.0, -1.0, 0.0, 0.0, -1.0, 0.0, 0.0, -1.0, 0.0, 0.0, -1.0, 0.0, 0.0, -1.0, 0.0, 0.0, -1.0, 0.0, 0.0, -1.0, 0.0, 0.0, -1.0, 0.0, 0.0, -1.0, 0.0, 0.0, -1.0, 0.0, 0.0, -1.0, 0.0, 0.0, -1.0, 0.0, 0.0, -1.0, 0.0, 0.0, -1.0, 0.0, 0.0, -1.0, 0.0, 0.0, -1.0, 0.0, 0.0, -1.0, 0.0, 0.0, -1.0, 0.0, 0.0, -1.0, 0.0, 0.0, -1.0, 0.0, 0.0, -1.0, 0.0, 0.0, -1.0, 0.0, 0.0, -1.0, 0.0, 0.0, -1.0, 0.0, 0.0, -1.0, 0.0, 0.0, -1.0, 0.0, 0.0, -1.0, 0.0, 0.0, -1.0, 0.0, 0.0, -1.0, 0.0, 0.0, -1.0, 0.0, 0.0, -1.0, 0.0, 0.0, -1.0, 0.0, 0.0, -1.0, 0.0, 0.0, -1.0, 0.0, 0.0, -1.0, 0.0, 0.0, -1.0, 0.0, 0.0, -1.0, 0.0, 0.0, -1.0, 0.0, 0.0, -1.0, 0.0, 0.0, -1.0, 0.0, 0.0, -1.0, 0.0, 0.0, -1.0, 0.0, 0.0, -1.0, 0.0, 0.0, -1.0, 0.0, 0.0, -1.0, 0.0, 0.0, -1.0, 0.0, 0.0, -1.0, 0.0, 0.0, -1.0, 0.0, 0.0, -1.0, 0.0, 0.0, -1.0, 0.0, 0.0, -1.0, 0.0, 0.0, -1.0, 0.0, 0.0, -1.0, 0.0, 1.0, 8.522e-07, 0.0, 1.0, 0.0, 0.0, 1.0, -2.673e-08, 0.0, 1.0, -2.673e-08, 0.0, 1.0, 8.388e-07, 0.0, 1.0, 8.522e-07, 0.0, 1.0, 1.066e-06, 0.0, 1.0, 8.522e-07, 0.0, 1.0, 8.388e-07, 0.0, 1.0, 8.388e-07, 0.0, 1.0, 1.066e-06, 0.0, 1.0, 1.066e-06, 0.0, 1.0, 0.0, 0.0, 1.0, 1.066e-06, 0.0, 1.0, 1.066e-06, 0.0, 1.0, 1.066e-06, 0.0, 1.0, 0.0, 0.0, 1.0, 0.0, 0.0, 1.0, 0.0, 0.0, 1.0, 0.0, 0.0, 1.0, 0.0, 0.0, 1.0, 0.0, 0.0, 1.0, 0.0, 0.0, 1.0, 0.0, 0.0, 1.0, 0.0, 0.0, 1.0, 0.0, 0.0, 1.0, 0.0, 0.0, 1.0, 0.0, 0.0, 1.0, 0.0, 0.0, 1.0, 0.0, 0.0, 0.0, 1.0, 0.0, 0.0, 1.0, 0.0, 0.0, 1.0, 0.0, 0.0, 1.0, 0.0, 0.0, 1.0, 0.0, 0.0, 1.0, 0.0, 0.0, 1.0, 0.0, 0.0, 1.0, 0.0, 0.0, 1.0, 0.0, 0.0, 1.0, 0.0, 0.0, 1.0, 0.0, 0.0, 1.0, 0.0, 0.0, 1.0, 0.0, 0.0, 1.0, 0.0, 0.0, 1.0, 0.0, 0.0, 1.0, 0.0, 0.0, 1.0, 0.0, 0.0, 1.0, 0.0, 0.0, 1.0, 0.0, 0.0, 1.0, 0.0, 0.0, 1.0, 0.0, 0.0, 1.0, 0.0, 0.0, 1.0, 0.0, 0.0, 1.0, 0.0, 0.0, 1.0, 0.0, 0.0, 1.0, 0.0, 0.0, 1.0, 0.0, 0.0, 1.0, 0.0, 0.0, 1.0, 0.0, 0.0, 1.0, 0.0, 0.0, 1.0, 0.0, 0.0, 1.0, 0.0, 0.0, 1.0, 0.0, 0.0, 1.0, 0.0, 0.0, 1.0, 0.0, 0.0, 1.0, 0.0, 0.0, 1.0, 0.0, 0.0, 1.0, 0.0, 0.0, 1.0, 0.0, 0.0, 1.0, 0.0, 0.0, 1.0, 0.0, 0.0, 1.0, 0.0, 0.0, 1.0, 0.0, 0.0, 1.0, 0.0, 0.0, 1.0, 0.0, 0.0, 1.0, 0.0, 0.0, 1.0, 0.0, 0.0, 1.0, 0.0, 0.0, 1.0, 0.0, 0.0, 1.0, 0.0, 0.0, 1.0, 0.0, 0.0, 1.0, 0.0, 0.0, 1.0, 0.0, 0.0, 1.0, 0.0, 0.0, 1.0, 0.0, 0.0, 1.0, 0.0, 0.0, 1.0, 0.0, 0.0, 1.0, 0.0, 0.0, 1.0, 0.0, 0.0, 1.0, 0.0, 0.0, 1.0, 0.0, 0.0, 1.0, 0.0, 0.0, 1.0, 0.0, 0.0, 1.0, 0.0, 0.0, 1.0, 0.0, 0.0, 1.0, 0.0, 0.0, 0.0, -1.0, 1.639e-09, 0.0, -1.0, 8.913e-10, 0.0, -1.0, 8.913e-10, 0.0, -1.0, 1.639e-09, 0.0, -1.0, 1.687e-09, 0.0, -1.0, 8.913e-10, 0.0, -1.0, 1.687e-09, 0.0, -1.0, 0.0, 0.0, -1.0, 1.231e-09, 0.0, -1.0, 1.687e-09, 0.0, -1.0, 1.639e-09, 0.0, -1.0, 0.0, 0.0, -1.0, 1.687e-09, 0.0, -1.0, -1.181e-09, 0.0, -1.0, 1.687e-09, 0.0, -1.0, 1.231e-09, 0.0, -1.0, 1.103e-09, 0.0, -1.0, 0.0, 0.0, -1.0, -1.181e-09, 0.0, -1.0, -5.678e-10, 0.0, -1.0, 2.037e-09, 0.0, -1.0, 1.103e-09, 0.0, -1.0, 1.231e-09, 0.0, -1.0, -5.678e-10, 0.0, -1.0, -1.181e-09, 0.0, -1.0, -1.56e-09, 0.0, -1.0, -5.678e-10, 0.0, -1.0, -1.56e-09, 0.0, -1.0, 0.0, 0.0, -1.0, 0.0, 0.0, -1.0, -1.56e-09, 0.0, -1.0, -1.181e-09, 0.0, -1.0, 0.0, 0.0, -1.0, -1.56e-09, 0.0, -1.0, -1.174e-09, 0.0, -1.0, 0.0, 0.0, -1.0, -1.174e-09, 0.0, -1.0, -5.675e-10, 0.0, -1.0, -1.56e-09, 0.0, -1.0, 0.0, 0.0, -1.0, 0.0, 0.0, -1.0, -5.675e-10, 0.0, -1.0, -1.174e-09, 0.0, -1.0, 8.29e-09, 0.0, -1.0, -5.675e-10, 0.0, -1.0, 8.29e-09, 0.0, -1.0, 4.969e-10, 0.0, -1.0, -3.071e-09, 0.0, -1.0, 8.29e-09, 0.0, -1.0, -1.174e-09, 0.0, -1.0, 4.969e-10, 0.0, -1.0, 8.29e-09, 0.0, -1.0, 1.215e-08, 0.0, -1.0, 4.969e-10, 0.0, -1.0, 1.215e-08, 0.0, -1.0, 9.465e-10, 0.0, -1.0, 8.29e-09, 0.0, -1.0, -3.071e-09, 0.0, -1.0, -4.028e-09, 0.0, -1.0, 9.465e-10, 0.0, -1.0, 1.215e-08, 0.0, -1.0, 2.607e-09, 0.0, -1.0, 9.465e-10, 0.0, -1.0, 2.607e-09, 0.0, -1.0, -1.513e-09, 0.0, -1.0, 2.607e-09, 0.0, -1.0, 1.215e-08, 0.0, -1.0, 0.0, 0.0, -1.0, -1.513e-09, 0.0, -1.0, 2.607e-09, 0.0, -1.0, -4.142e-09, 0.0, -1.0, 2.607e-09, 0.0, -1.0, 0.0, 0.0, -1.0, 0.0, 0.0, -1.0, -3.133e-09, 0.0, -1.0, -1.513e-09, 0.0, -1.0, -4.142e-09, 0.0, -1.0, -1.513e-09, 0.0, -1.0, -3.133e-09, 0.0, -1.0, 0.0, 0.0, -1.0, -3.133e-09, 0.0, -1.0, 0.0, 0.0, -1.0, 0.0, 0.0, -1.0, -4.142e-09, 0.0, -1.0, 0.0, 0.0, -1.0, -3.133e-09, 0.0, -1.0, 0.0, 0.0, -1.0, -3.133e-09, 0.0, -1.0, 0.0, 0.0, -1.0, 0.0, 0.0, -1.0, -4.142e-09, 0.0, -1.0, 0.0, 0.0, -1.0, 0.0, 0.0, -1.0, 0.0, 0.0, -1.0, 0.0, 0.0, -1.0, 0.0, 0.0, -1.0, 0.0, 0.0, -1.0, 0.0, 0.0, -1.0, 0.0, 0.0, -1.0, -8.892e-10, 0.0, -1.0, 0.0, 0.0, -1.0, -8.892e-10, 0.0, -1.0, 0.0, 0.0, -1.0, -8.789e-10, 0.0, -1.0, -2.861e-10, 0.0, -1.0, -8.892e-10, 0.0, -1.0, -8.789e-10, 0.0, -1.0, 0.0, 0.0, -1.0, -2.861e-10, 0.0, -1.0, -8.789e-10, 0.0, -1.0, -8.892e-10, 0.0, -1.0, -2.861e-10, 0.0, -1.0, 0.0, 0.0, -1.0, -2.861e-10, 0.0, -1.0, 0.0, 0.0, -1.0, 0.0, 0.0, -1.0, -2.861e-10, 0.0, -1.0, 0.0, 0.0, -1.0, 0.0, 0.0, -1.0, 0.0, 0.0, -1.0, 0.0, 0.0, -1.0, 0.0, 0.0, -1.0, 0.0, 0.0, -1.0, -2.861e-10, 0.0, -1.0, 0.0, 0.0, -1.0, 0.0, 0.0, -1.0, 0.0, 0.0, -1.0, 0.0, 0.0, -1.0, 0.0, 0.0, -1.0, 0.0, 0.0, -1.0, 0.0, 0.0, -1.0, 0.0, 0.0, -1.0, 0.0, 0.0, -1.0, 0.0, 0.0, -1.0, 0.0, 0.0, -1.0, 0.0, 0.0, -1.0, 0.0, 0.0, -1.0, 0.0, 0.0, -1.0, 0.0, 0.0, -1.0, 0.0, 0.0, -1.0, 0.0, 0.0, -1.0, 0.0, 0.0, -1.0, 0.0, 0.0, -1.0, 0.0, 0.0, -1.0, 0.0, 0.0, -1.0, 0.0, 0.0, -1.0, 0.0, 0.0, -1.0, 0.0, 0.0, -1.0, 0.0, 0.0, -1.0, 0.0, 0.0, -1.0, 0.0, 0.0, -1.0, 0.0, 0.0, -1.0, 0.0, 0.0, -1.0, 0.0, 0.0, -1.0, 0.0, 0.0, -1.0, 0.0, 0.0, -1.0, 0.0, 0.0, -1.0, 0.0, 0.0, -1.0, 0.0, 0.0, -1.0, 0.0, 0.0, -1.0, 0.0, 0.0, -1.0, 0.0, 0.0, -1.0, 0.0, 0.0, -1.0, 0.0, 0.0, -1.0, 0.0, 0.0, -1.0, 0.0, 0.0, -1.0, 0.0, 0.0, -1.0, 0.0, 0.0, -1.0, 0.0, 0.0, -1.0, 0.0, 0.0, -1.0, 0.0, 0.0, -1.0, 0.0, 0.0, -1.0, 0.0, 0.0, -1.0, 0.0, 0.0, -1.0, 0.0, 0.0, -1.0, 0.0, 0.0, -1.0, 0.0, 0.0, -1.0, 0.0, 0.0, -1.0, 0.0, 0.0, -1.0, 0.0, 0.0, -1.0, 0.0, 0.0, -1.0, 0.0, 0.0, -1.0, 0.0, 0.0, -1.0, 0.0, 0.0, -1.0, 0.0, 0.0, -1.0, 0.0, 0.0, -1.0, 0.0, 0.0, -1.0, 0.0, 0.0, -1.0, -4.028e-09, 0.0, -1.0, 0.0, 0.0, -1.0, 0.0, 0.0, -1.0, 0.0, 0.0, -1.0, 0.0, 0.0, -1.0, 0.0, 0.0, -1.0, 0.0, 0.0, -1.0, -4.028e-09, 0.0, -1.0, -9.575e-10, 0.0, -1.0, -3.071e-09, 0.0, -1.0, -9.575e-10, 0.0, -1.0, -4.028e-09, 0.0, -1.0, 0.0, 0.0, -1.0, 0.0, 0.0, -1.0, 0.0, 0.0, -1.0, 0.0, 0.0, -1.0, 0.0, 0.0, -1.0, 0.0, 0.0, -1.0, 0.0, 0.0, -1.0, 0.0, 0.0, -1.0, -9.575e-10, 0.0, -1.0, 0.0, 0.0, -1.0, 0.0, 0.0, -1.0, 0.0, 0.0, -1.0, -9.575e-10, 0.0, -1.0, -3.071e-09, 0.0, -1.0, 0.0, 0.0, -1.0, 0.0, 0.0, -1.0, 0.0, 0.0, -1.0, 0.0, 0.0, -1.0, 0.0, 0.0, -1.0, 0.0, 0.0, -1.0, -3.071e-09, 0.0, -1.0, 0.0, 0.0, -1.0, 0.0, 0.0, -1.0, 0.0, 0.0, -1.0, 0.0, 0.0, -1.0, 0.0, 0.0, -1.0, 0.0, 0.0, -1.0, 0.0, 0.0, -1.0, 0.0, 0.0, -1.0, 0.0, 0.0, -1.0, 0.0, 0.0, -1.0, 0.0, 0.0, -1.0, 0.0, 0.0, -1.0, 0.0, 0.0, -1.0, 0.0, 0.0, -1.0, 0.0, 0.0, -1.0, 0.0, 0.0, -1.0, 0.0, 0.0, -1.0, 0.0, 0.0, -1.0, 0.0, 0.0, -1.0, 0.0, 0.0, -1.0, 0.0, 0.0, -1.0, 1.103e-09, 0.0, -1.0, 0.0, 0.0, -1.0, 0.0, 0.0, -1.0, 0.0, 0.0, -1.0, 0.0, 0.0, -1.0, 0.0, 0.0, -1.0, 0.0, 0.0, -1.0, 1.103e-09, 0.0, -1.0, 1.641e-09, 0.0, -1.0, 0.0, 0.0, -1.0, 0.0, 0.0, -1.0, 0.0, 0.0, -1.0, 1.103e-09, 0.0, -1.0, 2.037e-09, 0.0, -1.0, 1.641e-09, 0.0, -1.0, 0.0, 0.0, -1.0, 1.641e-09, 0.0, -1.0, 2.037e-09, 0.0, -1.0, 1.641e-09, 0.0, -1.0, 0.0, 0.0, -1.0, 0.0, 0.0, -1.0, 0.0, 0.0, -1.0, 0.0, 0.0, -1.0, 0.0, 0.0, -1.0, 0.0, 0.0, -1.0, 0.0, 0.0, -1.0, 0.0, 0.0, -1.0, 0.0, 0.0, -1.0, 0.0, 0.0, -1.0, 0.0, 0.0, -1.0, 0.0, 0.0, -1.0, 0.0, 0.0, -1.0, 0.0, 0.0, -1.0, 0.0, 0.0, -1.0, 0.0, 0.0, -1.0, 0.0, 0.0, -1.0, 0.0, 0.0, -1.0, 0.0, 0.0, -1.0, 0.0, 0.0, -1.0, 0.0, 0.0, -1.0, 0.0, 0.0, -1.0, 0.0, 0.0, -1.0, 0.0, 0.0, -1.0, 0.0, 0.0, -1.0, 0.0, 0.0, -1.0, 0.0, 0.0, -1.0, 0.0, 0.0, -1.0, 0.0, 0.0, -1.0, 0.0, 0.0, -1.0, 0.0, 0.0, -1.0, 0.0, 0.0, -1.0, 0.0, 0.0, -1.0, 0.0, 0.0, -1.0, 0.0, 0.0, -1.0, 0.0, 0.0, -1.0, 0.0, 0.0, -1.0, 0.0, 0.0, -1.0, 0.0, 0.0, -1.0, 0.0, 0.0, -1.0, 0.0, 0.0, -1.0, 0.0, 0.0, -1.0, 0.0, 0.0, -1.0, 0.0, 0.0, -1.0, 0.0, 0.0, -1.0, 0.0, 0.0, -1.0, 0.0, 0.0, -1.0, 0.0, 0.0, -1.0, 0.0, 0.0, -1.0, 0.0, 0.0, -1.0, 0.0, 0.0, -1.0, 0.0, 0.0, -1.0, 0.0, 0.0, -1.0, 0.0, 0.0, -1.0, 0.0, 0.0, -1.0, 0.0, 0.0, -1.0, 0.0, 0.0, -1.0, 0.0, 0.0, -1.0, 0.0, 0.0, -1.0, 0.0, 0.0, -1.0, 0.0, 0.0, -1.0, 0.0, 0.0, -1.0, 0.0, 0.0, -1.0, 0.0, 0.0, -1.0, 0.0, 0.0, -1.0, 0.0, 0.0, -1.0, 0.0, 0.0, -1.0, 0.0, 0.0, -1.0, 0.0, 0.0, -1.0, 0.0, 0.0, -1.0, 0.0, 0.0, -1.0, 0.0, 0.0, -1.0, 0.0, 0.0, -1.0, 0.0, 0.0, -1.0, 0.0, 0.0, -1.0, 0.0, 0.0, -1.0, 0.0, 0.0, -1.0, 0.0, 0.0, -1.0, 0.0, 0.0, -1.0, 0.0, 0.0, -1.0, 0.0, 0.0, -1.0, 0.0, 0.0, -1.0, 0.0, 0.0, -1.0, 0.0, 0.0, -1.0, 0.0, 0.0, -1.0, 0.0, 0.0, -1.0, 0.0, 0.0, -1.0, 0.0, 0.0, -1.0, 0.0, 0.0, -1.0, 0.0, 0.0, -1.0, 0.0, 0.0, -1.0, 0.0, 0.0, -1.0, 0.0, 0.0, -1.0, 0.0, 0.0, -1.0, 0.0, 0.0, -1.0, 0.0, 0.0, -1.0, 0.0, 0.0, -1.0, 0.0, 0.0, -1.0, 0.0, 0.0, -1.0, 0.0, 0.0, -1.0, 0.0, 0.0, -1.0, 0.0, 0.0, -1.0, 0.0, 0.0, -1.0, 0.0, 0.0, -1.0, 0.0, 0.0, -1.0, 0.0, 0.0, -1.0, 0.0, 0.0, -1.0, 0.0, 0.0, -1.0, 0.0, 0.0, -1.0, 0.0, 0.0, -1.0, 0.0, 0.0, -1.0, 0.0, 0.0, -1.0, 0.0, 0.0, -1.0, 0.0, 0.0, -1.0, 0.0, 0.0, -1.0, 0.0, 0.0, -1.0, 0.0, 0.0, -1.0, 0.0, 0.0, -1.0, 0.0, 0.0, -1.0, 0.0, 0.0, -1.0, 0.0, 0.0, -1.0, 0.0, 0.0, -1.0, 0.0, 0.0, -1.0, 0.0, 0.0, -1.0, 0.0, 0.0, -1.0, 0.0, 0.0, -1.0, 0.0, 0.0, -1.0, 0.0, 0.0, -1.0, 0.0, 0.0, -1.0, 0.0, 0.0, -1.0, 0.0, 0.0, -1.0, 0.0, 0.0, -1.0, 0.0, 0.0, -1.0, 0.0, 0.0, -1.0, 0.0, 0.0, -1.0, 0.0, 0.0, -1.0, 0.0, 0.0, -1.0, 0.0, 0.0, -1.0, 0.0, 0.0, -1.0, 0.0, 0.0, -1.0, 0.0, 0.0, -1.0, 0.0, 0.0, -1.0, 0.0, 0.0, -1.0, 0.0, 0.0, -1.0, 0.0, 0.0, -1.0, 0.0, 0.0, -1.0, 0.0, 0.0, -1.0, 0.0, 0.0, -1.0, 0.0, 0.0, -1.0, 0.0, 0.0, -1.0, 0.0, 0.0, -1.0, 0.0, 0.0, -1.0, 0.0, 0.0, -1.0, 0.0, 0.0, -1.0, 0.0, 0.0, -1.0, 0.0, 0.0, -1.0, 0.0, 0.0, -1.0, 0.0, 0.0, -1.0, 0.0, 0.0, -1.0, 0.0, 0.0, -1.0, 0.0, 0.0, -1.0, 0.0, 0.0, -1.0, 0.0, 0.0, -1.0, 0.0, 0.0, -1.0, 0.0, 0.0, -1.0, 0.0, 0.0, -1.0, 0.0, 0.0, -1.0, 0.0, 0.0, -1.0, 0.0, 0.0, -1.0, 0.0, 0.0, -1.0, 0.0, 0.0, -1.0, 0.0, 0.0, -1.0, 0.0, 0.0, -1.0, 0.0, 0.0, -1.0, 0.0, 0.0, -1.0, 0.0, 0.0, -1.0, 0.0, 0.0, -1.0, 0.0, 0.0, -1.0, 0.0, 0.0, -1.0, 0.0, 0.0, -1.0, 0.0, 0.0, -1.0, 0.0, 0.0, -1.0, 0.0, 0.0, -1.0, 0.0, 0.0, -1.0, 0.0, 0.0, -1.0, 0.0, 0.0, -1.0, 0.0, 0.0, -1.0, 0.0, 0.0, -1.0, 0.0, 0.0, -1.0, 0.0, 0.0, -1.0, 0.0, 0.0, -1.0, 0.0, 0.0, -1.0, 0.0, 0.0, -1.0, 0.0, 0.0, -1.0, 0.0, 0.0, -1.0, 0.0, 0.0, -1.0, 0.0, 0.0, -1.0, 0.0, 0.0, -1.0, 0.0, 0.0, -1.0, 0.0, 0.0, -1.0, 0.0, 0.0, -1.0, 0.0, 0.0, -1.0, 0.0, 0.0, -1.0, 0.0, 0.0, -1.0, 0.0, 0.0, -1.0, 0.0, 0.0, -1.0, 0.0, 0.0, -1.0, 0.0, 0.0, -1.0, 0.0, 0.0, -1.0, 0.0, 0.0, -1.0, 0.0, 0.0, -1.0, 0.0, 0.0, -1.0, 0.0, 0.0, -1.0, 0.0, 0.0, -1.0, 0.0, 0.0, -1.0, 0.0, 0.0, -1.0, 0.0, 0.0, -1.0, 0.0, 0.0, -1.0, 0.0, 0.0, -1.0, 0.0, 0.0, -1.0, 0.0, 0.0, -1.0, 0.0, 0.0, -1.0, 0.0, 0.0, -1.0, 0.0, 0.0, -1.0])] * 3)])

# ---- objects
ob_sm_pkceiling = bpy.data.objects.new('SM_PKCeiling', me_sm_pkceiling)

# ---- transforms, parenting, visibility, modifiers, constraints
ob_sm_pkceiling.location = (0.0, 0.0, 0.0)
ob_sm_pkceiling.scale = (0.01, 0.01, 0.01)
ob_sm_pkceiling.color = (0.8, 0.8, 0.8, 1.0)
ob_sm_pkceiling.lineart.crease_threshold = 0.0

# ---- collection membership
col_collection_1.objects.link(ob_sm_pkceiling)

# ---- scene / render settings (as saved in the file)
scene.frame_start = 1; scene.frame_end = 250; scene.frame_set(1)
scene.render.engine = 'BLENDER_EEVEE_NEXT'
scene.render.resolution_percentage = 50
scene.render.fps = 25
scene.render.dither_intensity = 0.0
scene.cycles.use_denoising = False
scene.cycles.samples = 128
scene.cycles.sampling_pattern = 'TABULATED_SOBOL'
scene.cycles.use_adaptive_sampling = False
scene.cycles.use_light_tree = False
scene.cycles.blur_glossy = 0.0
scene.cycles.sample_clamp_indirect = 0.0
scene.view_settings.view_transform = 'Standard'
bpy.context.view_layer.update()

# ---- added for rendering (the .blend has no active camera and no usable light): camera, sun
cam_auto = bpy.data.cameras.new('AutoCamera')
cam_auto.lens = 50.0
cam_auto.sensor_width = 36.0
cam_auto.clip_end = 1000.0
ob_auto_camera = bpy.data.objects.new('AutoCamera', cam_auto)
scene.collection.objects.link(ob_auto_camera)
ob_auto_camera.location = (8.75704, -10.5085, 7.00563)
ob_auto_camera.rotation_euler = (1.09748, -7.21219e-08, 0.694738)
scene.camera = ob_auto_camera
light_auto_sun = bpy.data.lights.new('AutoSun', 'SUN')
light_auto_sun.energy = 3.0
light_auto_sun.angle = 0.0523599
ob_auto_sun = bpy.data.objects.new('AutoSun', light_auto_sun)
scene.collection.objects.link(ob_auto_sun)
ob_auto_sun.rotation_euler = (0.872665, 0.174533, 0.523599)
bpy.context.view_layer.update()

